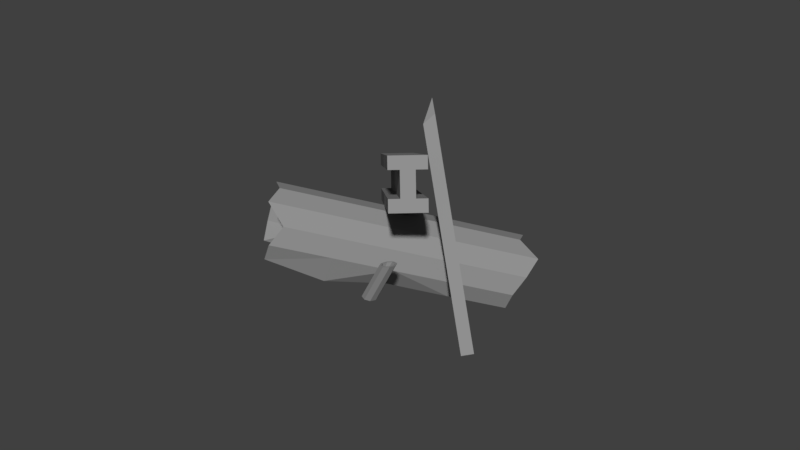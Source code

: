 # Source: scrap.blend  (saved by Blender 2.78.0; exported with 4.5.12 LTS)
import bpy
from mathutils import Matrix  # noqa: F401  (used for matrix-valued properties, if any)

bpy.ops.wm.read_factory_settings(use_empty=True)
scene = bpy.context.scene
scene.name = 'Scene'

# ---- collections
col_collection_1 = bpy.data.collections.new('Collection 1'); scene.collection.children.link(col_collection_1)

# ---- materials (node trees are filled in below, after node groups)
mat_material_003 = bpy.data.materials.new('Material.003')
mat_material_003.alpha_threshold = 0.0
mat_material_003.roughness = 0.5

# ---- material node trees
mat_material_003.use_nodes = True; mat_material_003.node_tree.nodes.clear()
_N = mat_material_003.node_tree.nodes; _L = mat_material_003.node_tree.links
n0 = _N.new('ShaderNodeOutputMaterial'); n0.name = 'Material Output'; n0.location = (300, 300)
n1 = _N.new('ShaderNodeBsdfDiffuse'); n1.name = 'Diffuse BSDF'; n1.location = (10, 300)
n1.inputs[0].default_value = (0.2838, 0.2838, 0.2838, 1.0)
_L.new(n1.outputs[0], n0.inputs[0])
n0.is_active_output = True

# ---- world
world_world = bpy.data.worlds.new('World'); scene.world = world_world
world_world.color = (0.05088, 0.05088, 0.05088)
world_world.use_sun_shadow = False
world_world.sun_shadow_jitter_overblur = 0.0
world_world.cycles.sampling_method = 'MANUAL'

# ---- meshes
me_cube_061 = bpy.data.meshes.new('Cube.061')
me_cube_061.from_pydata([(-0.8651, 0.02001, -0.2317), (-0.8655, -0.0223, 0.7479), (-0.815, -0.02322, 0.7479), (-0.8147, 0.01908, -0.2317), (-0.8158, -0.06635, 0.746), (-0.8663, -0.06543, 0.746), (-0.8659, -0.02312, -0.2335), (-0.8154, -0.02405, -0.2336), (-0.8641, 0.07574, -0.2293), (-0.8645, 0.03343, 0.7503), (-0.865, 0.005565, 0.7491), (-0.8646, 0.04787, -0.2305), (-0.814, 0.03251, 0.7503), (-0.8136, 0.07482, -0.2293), (-0.8145, 0.004641, 0.7491), (-0.8141, 0.04695, -0.2305), (-0.8132, 0.07564, 0.7521), (-0.8637, 0.07656, 0.7522), (-0.8633, 0.1189, -0.2274), (-0.8128, 0.1179, -0.2274), (-0.6628, 0.0163, -0.2318), (-0.6632, -0.026, 0.7478), (-0.7137, -0.02508, 0.7478), (-0.7133, 0.01723, -0.2317), (-0.7145, -0.06821, 0.746), (-0.664, -0.06913, 0.746), (-0.6636, -0.02682, -0.2336), (-0.7141, -0.0259, -0.2336), (-0.7644, -0.02415, 0.7479), (-0.764, 0.01816, -0.2317), (-0.6618, 0.07204, -0.2294), (-0.6622, 0.02973, 0.7502), (-0.6627, 0.001862, 0.749), (-0.6623, 0.04417, -0.2306), (-0.7127, 0.03065, 0.7502), (-0.7123, 0.07296, -0.2293), (-0.7132, 0.002786, 0.749), (-0.7128, 0.04509, -0.2305), (-0.7119, 0.07378, 0.7521), (-0.6614, 0.07286, 0.7521), (-0.661, 0.1152, -0.2275), (-0.7115, 0.1161, -0.2275), (-0.7634, 0.03158, 0.7503), (-0.763, 0.07389, -0.2293), (-0.7639, 0.003713, 0.7491), (-0.7635, 0.04602, -0.2305), (-0.09646, 0.2104, 0.4385), (-0.9752, 0.0973, 0.4295), (-0.1029, 0.2598, 0.4433), (-1.075, 0.1346, 0.4334), (-0.09634, 0.2055, 0.4882), (-0.9751, 0.09242, 0.4792), (-0.1027, 0.2549, 0.4931), (-1.013, 0.1377, 0.4838), (-0.7528, -0.4528, 0.3377), (-0.7057, -0.4959, 0.4023), (-0.6094, -0.4428, 0.4198), (-0.5406, -0.5015, 0.4053), (-0.4827, -0.5225, 0.349), (-0.6347, -0.2253, 0.3747), (-0.5566, -0.2465, 0.3681), (-0.5366, -0.5309, 0.1276), (-0.6143, -0.513, 0.1029), (-0.6926, -0.4906, 0.1211), (-0.741, -0.4333, 0.1737), (-0.7754, -0.4665, 0.2578), (-0.6834, -0.4772, 0.3732), (-0.7196, -0.4358, 0.3205), (-0.6023, -0.4206, 0.3859), (-0.5488, -0.475, 0.3749), (-0.5184, -0.4863, 0.3425), (-0.6159, -0.2557, 0.1248), (-0.6191, -0.2321, 0.3482), (-0.5495, -0.4715, 0.1494), (-0.6017, -0.4598, 0.1291), (-0.6711, -0.4663, 0.1463), (-0.7082, -0.4131, 0.1879), (-0.7382, -0.4489, 0.2564), (-0.5054, 0.4911, 0.2416), (-0.431, 0.5516, 0.2956), (-0.363, 0.497, 0.3241), (-0.2932, 0.4423, 0.3091), (-0.2352, 0.4214, 0.2528), (-0.6644, -0.2253, 0.2991), (-0.5529, -0.2737, 0.1102), (-0.2892, 0.413, 0.0315), (-0.3668, 0.4309, 0.006767), (-0.427, 0.5223, 0.01795), (-0.5031, 0.4742, 0.08128), (-0.5167, 0.5203, 0.1573), (-0.4227, 0.5172, 0.2719), (-0.486, 0.455, 0.2298), (-0.3698, 0.466, 0.2956), (-0.3153, 0.4157, 0.2842), (-0.2848, 0.4045, 0.2518), (-0.4255, -0.2878, 0.2996), (-0.4936, -0.2645, 0.3535), (-0.3223, 0.3949, 0.06115), (-0.3745, 0.4065, 0.04091), (-0.4194, 0.4936, 0.04854), (-0.4841, 0.4413, 0.1009), (-0.4934, 0.4847, 0.1614), (-0.5572, 0.003838, 0.3242), (-0.6025, 0.0107, 0.2751), (-0.4948, -0.01052, 0.3441), (-0.4318, -0.02853, 0.3294), (-0.3983, -0.04544, 0.2498), (-0.6802, -0.2277, 0.2339), (-0.6625, -0.2389, 0.1701), (-0.4388, -0.04939, 0.1064), (-0.491, -0.03777, 0.08616), (-0.554, -0.01976, 0.1008), (-0.6006, -0.002924, 0.1461), (-0.6184, 0.008224, 0.2099), (-0.6291, 0.01916, 0.2896), (-0.5729, 0.01064, 0.3507), (-0.4952, -0.007211, 0.3754), (-0.4169, -0.02959, 0.3572), (-0.358, -0.05697, 0.2628), (-0.4893, -0.2869, 0.145), (-0.691, -0.2168, 0.3137), (-0.4129, -0.05892, 0.07956), (-0.4906, -0.04108, 0.05483), (-0.5689, -0.01869, 0.07305), (-0.6268, 0.00223, 0.1293), (-0.6489, 0.01609, 0.2086), (-0.5571, -0.2432, 0.3994), (-0.4788, -0.2656, 0.3812), (-0.3832, -0.2985, 0.3035), (-0.4576, -0.2974, 0.1231), (-0.5524, -0.277, 0.07886), (-0.6307, -0.2547, 0.09708), (-0.6887, -0.2337, 0.1534), (-0.7107, -0.2199, 0.2326), (-0.5672, 0.2551, 0.2656), (-0.377, 0.1866, 0.08236), (-0.5388, 0.233, 0.1221), (-0.5565, 0.2442, 0.1859), (-0.3699, 0.2074, 0.3054), (-0.3395, 0.1962, 0.273), (-0.4292, 0.1982, 0.06213), (-0.5406, 0.2467, 0.251), (-0.4954, 0.2398, 0.3002), (-0.4921, 0.2162, 0.07679), (-0.4329, 0.2254, 0.3201), (-0.511, 0.2466, 0.3267), (-0.4333, 0.2288, 0.3514), (-0.355, 0.2064, 0.3332), (-0.2971, 0.1855, 0.2769), (-0.351, 0.177, 0.05553), (-0.4287, 0.1949, 0.0308), (-0.507, 0.2173, 0.04902), (-0.5649, 0.2382, 0.1053), (-0.587, 0.2521, 0.1846), (-0.4731, -0.06584, 0.5603), (-0.4755, -0.04256, 0.5666), (-0.4696, -0.08254, 0.5636), (-0.4716, -0.03137, 0.5921), (-0.465, -0.08849, 0.5793), (-0.4655, -0.03941, 0.6133), (-0.4622, -0.08021, 0.5982), (-0.4608, -0.06196, 0.6178), (-0.4626, -0.06254, 0.6092), (-0.4602, -0.08583, 0.6029), (-0.4661, -0.04584, 0.6059), (-0.4641, -0.09701, 0.5774), (-0.4735, -0.04818, 0.5713), (-0.4702, -0.08898, 0.5562), (-0.4706, -0.03989, 0.5902), (-0.4749, -0.06642, 0.5517), (-0.3415, -0.1078, 0.4319), (-0.3311, -0.09932, 0.4515), (-0.3224, -0.1085, 0.4702), (-0.3203, -0.1299, 0.4771), (-0.3261, -0.1511, 0.4681), (-0.3364, -0.1596, 0.4485), (-0.3452, -0.1505, 0.4298), (-0.3473, -0.129, 0.4229), (-0.4063, -0.09332, 0.5239)], [], [(1, 0, 6, 5), (14, 10, 1, 2), (3, 0, 11, 15), (1, 10, 11, 0), (29, 3, 15, 45), (44, 14, 2, 28), (28, 2, 3, 29), (4, 5, 6, 7), (3, 2, 4, 7), (0, 3, 7, 6), (2, 1, 5, 4), (9, 17, 18, 8), (14, 12, 9, 10), (13, 15, 11, 8), (9, 8, 11, 10), (43, 45, 15, 13), (44, 42, 12, 14), (42, 43, 13, 12), (16, 19, 18, 17), (13, 19, 16, 12), (8, 18, 19, 13), (12, 16, 17, 9), (21, 25, 26, 20), (36, 22, 21, 32), (23, 37, 33, 20), (21, 20, 33, 32), (29, 45, 37, 23), (44, 28, 22, 36), (28, 29, 23, 22), (24, 27, 26, 25), (23, 27, 24, 22), (20, 26, 27, 23), (22, 24, 25, 21), (31, 30, 40, 39), (36, 32, 31, 34), (35, 30, 33, 37), (31, 32, 33, 30), (43, 35, 37, 45), (44, 36, 34, 42), (42, 34, 35, 43), (38, 39, 40, 41), (35, 34, 38, 41), (30, 35, 41, 40), (34, 31, 39, 38), (47, 49, 48, 46), (49, 53, 52, 48), (53, 51, 50, 52), (51, 47, 46, 50), (46, 48, 52, 50), (51, 53, 49, 47), (120, 54, 55, 59), (59, 55, 56, 126), (126, 56, 57, 127), (127, 57, 58, 128), (123, 131, 132, 124), (125, 133, 120, 114), (124, 132, 133, 125), (129, 61, 62, 130), (130, 62, 63, 131), (131, 63, 64, 132), (77, 76, 108, 107), (133, 65, 54, 120), (132, 64, 65, 133), (56, 55, 66, 68), (70, 69, 96, 95), (54, 65, 77, 67), (74, 73, 119, 84), (64, 63, 75, 76), (57, 56, 68, 69), (62, 61, 73, 74), (55, 54, 67, 66), (67, 77, 107, 83), (65, 64, 76, 77), (58, 57, 69, 70), (63, 62, 74, 75), (107, 108, 112, 113), (95, 96, 105, 106), (84, 119, 109, 110), (83, 107, 113, 103), (72, 83, 103, 102), (66, 67, 83, 72), (71, 84, 110, 111), (60, 72, 102, 104), (75, 74, 84, 71), (108, 71, 111, 112), (96, 60, 104, 105), (134, 145, 79, 78), (145, 146, 80, 79), (146, 147, 81, 80), (147, 148, 82, 81), (68, 66, 72, 60), (76, 75, 71, 108), (69, 68, 60, 96), (149, 150, 86, 85), (150, 151, 87, 86), (151, 152, 88, 87), (58, 70, 95, 128), (153, 134, 78, 89), (152, 153, 89, 88), (80, 92, 90, 79), (61, 129, 119, 73), (78, 91, 101, 89), (148, 118, 106, 139), (88, 100, 99, 87), (81, 93, 92, 80), (86, 98, 97, 85), (79, 90, 91, 78), (128, 95, 106, 118), (89, 101, 100, 88), (82, 94, 93, 81), (87, 99, 98, 86), (137, 113, 112, 136), (139, 106, 105, 138), (140, 110, 109, 135), (141, 103, 113, 137), (142, 102, 103, 141), (149, 135, 109, 121), (143, 111, 110, 140), (144, 104, 102, 142), (129, 121, 109, 119), (136, 112, 111, 143), (138, 105, 104, 144), (122, 130, 131, 123), (121, 129, 130, 122), (117, 127, 128, 118), (116, 126, 127, 117), (115, 59, 126, 116), (114, 120, 59, 115), (93, 138, 144, 92), (100, 136, 143, 99), (92, 144, 142, 90), (99, 143, 140, 98), (85, 97, 135, 149), (90, 142, 141, 91), (91, 141, 137, 101), (98, 140, 135, 97), (94, 139, 138, 93), (101, 137, 136, 100), (82, 148, 139, 94), (124, 125, 153, 152), (125, 114, 134, 153), (123, 124, 152, 151), (122, 123, 151, 150), (121, 122, 150, 149), (117, 118, 148, 147), (116, 117, 147, 146), (115, 116, 146, 145), (114, 115, 145, 134), (170, 155, 157, 171), (171, 157, 159, 172), (172, 159, 161, 173), (173, 161, 163, 174), (174, 163, 165, 175), (175, 165, 167, 176), (161, 159, 164, 162), (177, 169, 155, 170), (176, 167, 169, 177), (157, 155, 166, 168), (168, 166, 178), (155, 169, 154, 166), (167, 165, 158, 156), (163, 161, 162, 160), (169, 167, 156, 154), (159, 157, 168, 164), (165, 163, 160, 158), (166, 154, 178), (164, 168, 178), (158, 160, 178), (156, 158, 178), (162, 164, 178), (160, 162, 178), (154, 156, 178)])
me_cube_061.materials.append(mat_material_003)
me_cube_061.use_remesh_preserve_volume = False
me_cube_061.use_remesh_preserve_attributes = False
me_cube_061.use_mirror_vertex_groups = False
me_cube_061.update()

# ---- objects
ob_cube_051 = bpy.data.objects.new('Cube.051', me_cube_061)

# ---- transforms, parenting, visibility, modifiers, constraints
ob_cube_051.location = (0.0, 0.0, 0.0)
ob_cube_051.rotation_euler = (3.344e-07, 1.17, -0.7854)
ob_cube_051.lineart.crease_threshold = 0.0

# ---- collection membership
col_collection_1.objects.link(ob_cube_051)

# ---- scene / render settings (as saved in the file)
scene.frame_start = 1; scene.frame_end = 250; scene.frame_set(1)
scene.render.engine = 'CYCLES'
scene.render.resolution_percentage = 50
scene.render.dither_intensity = 0.0
scene.cycles.use_denoising = False
scene.cycles.samples = 128
scene.cycles.sampling_pattern = 'TABULATED_SOBOL'
scene.cycles.light_sampling_threshold = 0.0
scene.cycles.use_adaptive_sampling = False
scene.cycles.use_light_tree = False
scene.cycles.blur_glossy = 0.0
scene.cycles.sample_clamp_indirect = 0.0
scene.view_settings.view_transform = 'Standard'
bpy.context.view_layer.update()

# ---- added for rendering (the .blend has no active camera and no usable light): camera, sun
cam_auto = bpy.data.cameras.new('AutoCamera')
cam_auto.lens = 50.0
cam_auto.sensor_width = 36.0
cam_auto.clip_end = 1000.0
ob_auto_camera = bpy.data.objects.new('AutoCamera', cam_auto)
scene.collection.objects.link(ob_auto_camera)
ob_auto_camera.location = (2.5111, -2.99574, 2.6379)
ob_auto_camera.rotation_euler = (1.09748, -7.21219e-08, 0.694738)
scene.camera = ob_auto_camera
light_auto_sun = bpy.data.lights.new('AutoSun', 'SUN')
light_auto_sun.energy = 3.0
light_auto_sun.angle = 0.0523599
ob_auto_sun = bpy.data.objects.new('AutoSun', light_auto_sun)
scene.collection.objects.link(ob_auto_sun)
ob_auto_sun.rotation_euler = (0.872665, 0.174533, 0.523599)
bpy.context.view_layer.update()
